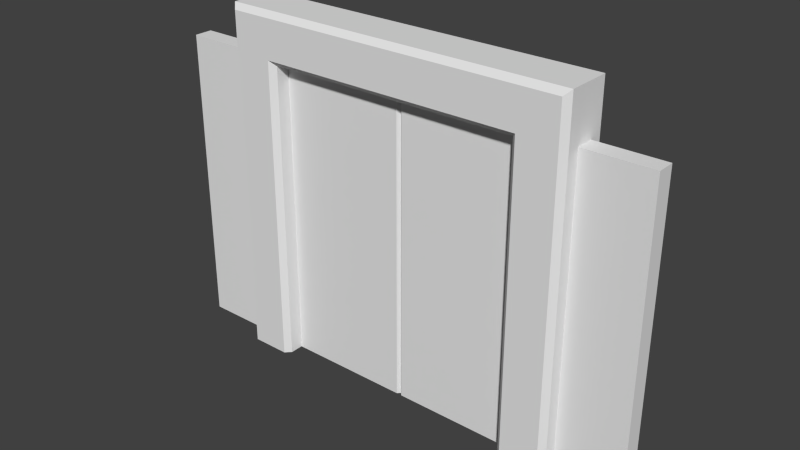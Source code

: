 # Source: door_elevator4.blend  (saved by Blender 2.76.0; exported with 4.5.12 LTS)
import bpy
from mathutils import Matrix  # noqa: F401  (used for matrix-valued properties, if any)

bpy.ops.wm.read_factory_settings(use_empty=True)
scene = bpy.context.scene
scene.name = 'Scene'

# ---- collections
col_collection_1 = bpy.data.collections.new('Collection 1'); scene.collection.children.link(col_collection_1)

# ---- materials (node trees are filled in below, after node groups)
mat_door_elev2 = bpy.data.materials.new('door_elev2')
mat_door_elev2.alpha_threshold = 0.0
mat_door_elev2.use_transparent_shadow = False
mat_door_elev2.roughness = 0.5
mat_door_elev2.specular_intensity = 0.0

# ---- material node trees

# ---- world
world_world = bpy.data.worlds.new('World'); scene.world = world_world
world_world.color = (0.05088, 0.05088, 0.05088)
world_world.use_sun_shadow = False
world_world.sun_shadow_jitter_overblur = 0.0
world_world.cycles.sampling_method = 'MANUAL'
world_world.cycles.sample_map_resolution = 256

# ---- meshes
me_door_elev2_003 = bpy.data.meshes.new('door_elev2.003')
me_door_elev2_003.from_pydata([(0.03922, -0.06, -3.497e-09), (0.01959, -0.04, -3.497e-09), (0.9203, -0.06, -3.497e-09), (0.03922, -0.06, -3.497e-09), (0.9203, -0.06, 2.201), (0.01959, -0.04, 2.201), (0.01959, -0.04, -3.497e-09), (0.03922, -0.06, 2.201), (0.03922, 0.06, -3.497e-09), (0.01959, 0.04, -3.497e-09), (0.9203, 0.06, -3.497e-09), (0.03922, 0.06, -3.497e-09), (0.9203, 0.06, 2.201), (0.01959, 0.04, 2.201), (0.01959, 0.04, -3.497e-09), (0.03922, 0.06, 2.201)], [], [(4, 15, 7), (6, 5, 13), (11, 10, 2), (2, 4, 7), (3, 7, 5), (9, 8, 0), (4, 12, 15), (15, 13, 5), (3, 2, 7), (3, 11, 2), (15, 12, 10), (13, 15, 11), (14, 6, 13), (6, 3, 5), (5, 7, 15), (1, 9, 0), (11, 15, 10), (14, 13, 11)])
_uv = me_door_elev2_003.uv_layers.new(name='UVMap')
_uv.uv.foreach_set('vector', [0.8595, 0.8472, 0.5153, 0.8472, 0.5153, 0.8472, 0.5077, 0.0031, 0.5077, 0.8627, 0.5077, 0.8627, 0.5099, 0.07263, 0.5099, 0.03822, 0.5099, 0.03822, 0.8595, 0.0, 0.8595, 0.8596, 0.5153, 0.8596, 0.5153, 0.0031, 0.5153, 0.8627, 0.5077, 0.8627, 0.5099, 0.0734, 0.5099, 0.07263, 0.5099, 0.07263, 0.8595, 0.8472, 0.8595, 0.8472, 0.5153, 0.8472, 0.5153, 0.8472, 0.5077, 0.8472, 0.5077, 0.8472, 0.5153, 0.0, 0.8595, 0.0, 0.5153, 0.8596, 0.5099, 0.07263, 0.5099, 0.07263, 0.5099, 0.03822, 0.5153, 0.8596, 0.8595, 0.8596, 0.8595, 0.0, 0.5077, 0.8627, 0.5153, 0.8627, 0.5153, 0.0031, 0.5077, 0.0031, 0.5077, 0.0031, 0.5077, 0.8627, 0.5077, 0.0031, 0.5153, 0.0031, 0.5077, 0.8627, 0.5077, 0.8472, 0.5153, 0.8472, 0.5153, 0.8472, 0.5099, 0.0734, 0.5099, 0.0734, 0.5099, 0.07263, 0.5153, 0.0, 0.5153, 0.8596, 0.8595, 0.0, 0.5077, 0.0031, 0.5077, 0.8627, 0.5153, 0.0031])
me_door_elev2_003.materials.append(mat_door_elev2)
me_door_elev2_003.use_remesh_preserve_volume = False
me_door_elev2_003.use_remesh_preserve_attributes = False
me_door_elev2_003.use_mirror_vertex_groups = False
me_door_elev2_003.update()
me_door_elev2_001 = bpy.data.meshes.new('door_elev2.001')
me_door_elev2_001.from_pydata([(-0.9203, -0.06, -3.497e-09), (-0.9203, -0.06, 2.201), (-3.642e-05, -0.06, 2.201), (-3.642e-05, -0.06, -3.497e-09), (0.01959, -0.04, 2.201), (0.01959, -0.04, -3.497e-09), (-0.9203, 0.06, -3.497e-09), (-0.9203, 0.06, 2.201), (-3.642e-05, 0.06, 2.201), (-3.642e-05, 0.06, -3.497e-09), (0.01959, 0.04, 2.201), (0.01959, 0.04, -3.497e-09)], [], [(3, 2, 1), (5, 4, 2), (3, 5, 2), (1, 2, 8), (4, 10, 8), (2, 4, 8), (4, 5, 11), (7, 8, 9), (8, 10, 11), (9, 11, 3), (8, 7, 1), (6, 7, 9), (10, 4, 11), (9, 8, 11), (0, 3, 1), (3, 0, 6), (6, 9, 3), (11, 5, 3)])
_uv = me_door_elev2_001.uv_layers.new(name='UVMap')
_uv.uv.foreach_set('vector', [0.5, 0.0, 0.5, 0.8596, 0.1405, 0.8596, 0.5077, 0.0, 0.5077, 0.8596, 0.5, 0.8596, 0.5, 0.0, 0.5077, 0.0, 0.5, 0.8596, 0.1405, 0.8549, 0.5, 0.8549, 0.5, 0.8549, 0.5077, 0.8549, 0.5077, 0.8549, 0.5, 0.8549, 0.5, 0.8549, 0.5077, 0.8549, 0.5, 0.8549, 0.5077, 0.8596, 0.5077, 0.0, 0.5077, 0.0, 0.1405, 0.8596, 0.5, 0.8596, 0.5, 0.0, 0.5, 0.8596, 0.5077, 0.8596, 0.5077, 0.0, 0.5077, 0.006223, 0.5077, 0.005642, 0.5077, 0.006223, 0.5, 0.8549, 0.1405, 0.8549, 0.1405, 0.8549, 0.1405, 0.0, 0.1405, 0.8596, 0.5, 0.0, 0.5077, 0.8596, 0.5077, 0.8596, 0.5077, 0.0, 0.5, 0.0, 0.5, 0.8596, 0.5077, 0.0, 0.1405, 0.0, 0.5, 0.0, 0.1405, 0.8596, 0.5077, 0.006223, 0.5077, 0.03342, 0.5077, 0.03342, 0.5077, 0.03342, 0.5077, 0.006223, 0.5077, 0.006223, 0.5077, 0.005642, 0.5077, 0.005642, 0.5077, 0.006223])
me_door_elev2_001.materials.append(mat_door_elev2)
me_door_elev2_001.use_remesh_preserve_volume = False
me_door_elev2_001.use_remesh_preserve_attributes = False
me_door_elev2_001.use_mirror_vertex_groups = False
me_door_elev2_001.update()
me_door_elev2 = bpy.data.meshes.new('door_elev2')
me_door_elev2.from_pydata([(-1.28, -0.06664, 2.206), (-1.28, -0.06664, -3.497e-09), (1.28, -0.06568, -3.497e-09), (-0.9203, -0.06, -3.497e-09), (0.9203, -0.06, -3.497e-09), (1.28, -0.06568, 2.204), (-0.9203, -0.06, 2.201), (0.9203, -0.06, 2.201), (-3.642e-05, -0.06, 2.201), (0.01959, -0.04, 2.201), (0.03922, -0.06, 2.201), (-1.28, -0.16, -1.976e-08), (1.24, -0.2, -1.976e-08), (1.28, -0.16, -1.976e-08), (1.28, -0.16, 2.56), (-1.28, -0.16, 2.56), (-0.9598, -0.2, -1.976e-08), (-0.9203, -0.16, -1.976e-08), (-1.241, -0.2, -1.976e-08), (-0.9598, -0.2, 2.239), (0.9203, -0.16, -1.976e-08), (0.9597, -0.2, -1.976e-08), (0.9597, -0.2, 2.239), (-0.9203, -0.16, 2.201), (0.9203, -0.16, 2.201), (1.24, -0.2, 2.52), (-1.241, -0.2, 2.52), (1.769, -0.06568, -3.497e-09), (1.769, -0.06568, 2.204), (-1.812, -0.06664, 2.206), (-1.812, -0.06664, -3.497e-09), (-1.28, 0.0, 2.56), (1.28, 0.0, 2.56), (-0.9203, 0.0, 2.446e-15), (0.9203, 0.0, 2.446e-15), (-1.28, 0.0, 2.206), (1.28, 0.0, 2.204), (-0.9203, 0.0, 2.201), (0.9203, 0.0, 2.201), (-1.28, 0.06664, 2.206), (-1.28, 0.06664, -3.497e-09), (1.28, 0.06568, -3.497e-09), (-0.9203, 0.06, -3.497e-09), (0.9203, 0.06, -3.497e-09), (1.28, 0.06568, 2.204), (-0.9203, 0.06, 2.201), (0.9203, 0.06, 2.201), (-3.642e-05, 0.06, 2.201), (0.01959, 0.04, 2.201), (0.03922, 0.06, 2.201), (-1.28, 0.16, -1.976e-08), (1.24, 0.2, -1.976e-08), (1.28, 0.16, -1.976e-08), (1.28, 0.16, 2.56), (-1.28, 0.16, 2.56), (-0.9598, 0.2, -1.976e-08), (-0.9203, 0.16, -1.976e-08), (-1.241, 0.2, -1.976e-08), (-0.9598, 0.2, 2.239), (0.9203, 0.16, -1.976e-08), (0.9597, 0.2, -1.976e-08), (0.9597, 0.2, 2.239), (-0.9203, 0.16, 2.201), (0.9203, 0.16, 2.201), (1.24, 0.2, 2.52), (-1.241, 0.2, 2.52), (1.769, 0.0, 2.446e-15), (1.769, 0.0, 2.204), (1.769, 0.06568, -3.497e-09), (1.769, 0.06568, 2.204), (-1.812, 0.0, 2.206), (-1.812, 0.0, 2.446e-15), (-1.812, 0.06664, 2.206), (-1.812, 0.06664, -3.497e-09)], [], [(22, 12, 25), (51, 64, 52), (63, 49, 47), (42, 56, 45), (62, 63, 47), (22, 19, 23), (19, 22, 25), (39, 35, 31), (18, 26, 11), (7, 4, 20), (2, 12, 21), (3, 16, 1), (34, 66, 36), (59, 60, 43), (13, 14, 25), (6, 23, 17), (42, 40, 55), (23, 19, 16), (63, 46, 49), (49, 48, 47), (26, 18, 19), (3, 17, 16), (58, 57, 65), (39, 72, 35), (40, 73, 39), (70, 72, 71), (12, 13, 25), (4, 34, 2), (55, 57, 58), (23, 6, 8), (66, 34, 41), (63, 61, 60), (50, 40, 39), (55, 58, 62), (64, 53, 52), (3, 6, 17), (24, 7, 20), (42, 33, 40), (38, 34, 36), (18, 16, 19), (13, 2, 5), (66, 27, 2), (36, 32, 38), (65, 64, 58), (17, 23, 16), (41, 34, 43), (61, 58, 64), (15, 26, 25), (1, 33, 3), (70, 71, 29), (36, 32, 5), (24, 23, 8), (22, 21, 12), (36, 5, 67), (14, 13, 5), (43, 46, 59), (0, 35, 29), (15, 31, 0), (58, 61, 62), (55, 56, 42), (67, 28, 27), (2, 27, 28), (5, 28, 67), (71, 30, 29), (1, 0, 29), (0, 1, 11), (35, 70, 29), (32, 36, 44), (53, 32, 44), (61, 63, 62), (0, 11, 15), (57, 50, 65), (31, 35, 0), (56, 55, 62), (34, 66, 2), (15, 14, 32), (66, 67, 27), (66, 68, 67), (32, 31, 38), (35, 33, 37), (46, 63, 59), (18, 11, 1), (2, 21, 4), (47, 45, 62), (54, 31, 32), (56, 62, 45), (1, 30, 71), (70, 71, 35), (30, 1, 29), (44, 69, 41), (16, 18, 1), (53, 54, 32), (51, 52, 41), (51, 41, 60), (31, 35, 37), (26, 15, 11), (59, 63, 60), (10, 24, 8), (64, 51, 61), (21, 20, 4), (41, 68, 66), (10, 7, 24), (39, 31, 54), (41, 52, 44), (50, 54, 65), (50, 57, 40), (5, 2, 28), (71, 73, 40), (71, 33, 35), (65, 54, 64), (20, 21, 24), (24, 22, 23), (66, 67, 36), (14, 15, 25), (33, 71, 40), (43, 60, 41), (54, 53, 64), (71, 33, 1), (8, 9, 10), (21, 22, 24), (51, 60, 61), (36, 67, 44), (54, 50, 39), (37, 38, 31), (2, 13, 12), (14, 5, 32), (25, 26, 19), (31, 15, 32), (44, 52, 53), (40, 57, 55), (68, 69, 67), (69, 68, 41), (67, 69, 44), (72, 73, 71), (73, 72, 39), (72, 70, 35)])
_uv = me_door_elev2.uv_layers.new(name='UVMap')
_uv.uv.foreach_set('vector', [0.8749, 0.8748, 0.9845, 0.0, 0.9845, 0.9846, 0.9845, 0.0, 0.9845, 0.9846, 1.0, 0.0, 0.568, 0.8684, 0.5608, 0.8684, 0.5605, 0.8684, 0.1343, 0.4041, 0.1343, 0.4041, 0.1343, 0.3834, 0.5531, 0.8684, 0.568, 0.8684, 0.5605, 0.8684, 0.8749, 0.8748, 0.1251, 0.8748, 0.1405, 0.8596, 0.1251, 0.8748, 0.8749, 0.8748, 0.9845, 0.9846, 0.9589, 0.3506, 0.9589, 0.3506, 0.9589, 0.3528, 0.01523, 0.0, 0.01523, 0.9846, 0.0, 0.0, 0.1326, 0.5884, 0.1326, 0.568, 0.1326, 0.568, 1.0, 0.0, 0.9845, 0.0, 0.8749, 0.0, 0.1405, 0.0, 0.1251, 0.0, 0.0, 0.0, 0.8595, 0.0, 1.0, 0.0, 1.0, 0.8596, 0.8595, 0.0, 0.8749, 0.0, 0.8595, 0.0, 1.0, 0.0, 1.0, 1.0, 0.9845, 0.9846, 0.1343, 0.3834, 0.1343, 0.3834, 0.1343, 0.4041, 0.1405, 0.0, 0.0, 0.0, 0.1251, 0.0, 0.1405, 0.8596, 0.1251, 0.8748, 0.1251, 0.0, 0.568, 0.8684, 0.568, 0.8684, 0.5608, 0.8684, 0.5608, 0.8684, 0.5607, 0.8684, 0.5605, 0.8684, 0.01523, 0.9846, 0.01523, 0.0, 0.1251, 0.8748, 0.1405, 0.0, 0.1405, 0.0, 0.1251, 0.0, 0.1251, 0.8748, 0.01523, 0.0, 0.01523, 0.9846, 0.9589, 0.3506, 0.9589, 0.3506, 0.9589, 0.3506, 0.1486, 0.0, 2.652e-08, 0.0, 0.1486, 1.0, 0.9589, 0.3506, 0.9589, 0.3506, 0.9589, 0.3373, 0.9845, 0.0, 1.0, 0.0, 0.9845, 0.9846, 0.8595, 0.0, 0.8595, 0.0, 1.0, 0.0, 0.1251, 0.0, 0.01523, 0.0, 0.1251, 0.8748, 0.5531, 0.8684, 0.5531, 0.8684, 0.5605, 0.8684, 1.0, 0.0, 0.8595, 0.0, 1.0, 0.0, 0.8595, 0.8596, 0.8749, 0.8748, 0.8749, 0.0, 0.9589, 0.3373, 0.9589, 0.3373, 0.9589, 0.3506, 0.1251, 0.0, 0.1251, 0.8748, 0.1405, 0.8596, 0.9845, 0.9846, 1.0, 1.0, 1.0, 0.0, 0.1343, 0.4041, 0.1343, 0.3834, 0.1343, 0.4041, 0.1326, 0.5884, 0.1326, 0.5884, 0.1326, 0.568, 0.1405, 0.0, 0.1405, 0.0, 0.0, 0.0, 0.8595, 0.8596, 0.8595, 0.0, 1.0, 0.8596, 0.01523, 0.0, 0.1251, 0.0, 0.1251, 0.8748, 0.9744, 0.3373, 0.9744, 0.3373, 0.9744, 0.3506, 1.0, 0.0, 1.0, 0.0, 1.0, 0.0, 1.0, 0.8596, 1.0, 1.0, 0.8595, 0.8596, 0.01523, 0.9846, 0.9845, 0.9846, 0.1251, 0.8748, 0.1405, 0.0, 0.1405, 0.8596, 0.1251, 0.0, 1.0, 0.0, 0.8595, 0.0, 0.8595, 0.0, 0.8749, 0.8748, 0.1251, 0.8748, 0.9845, 0.9846, 0.0, 1.0, 0.01523, 0.9846, 0.9845, 0.9846, 0.0, 0.0, 0.1405, 0.0, 0.1405, 0.0, 0.9589, 0.3506, 0.9589, 0.3373, 0.9589, 0.3506, 0.9744, 0.3506, 0.9744, 0.3528, 0.9744, 0.3506, 0.568, 0.8684, 0.5531, 0.8684, 0.5605, 0.8684, 0.8749, 0.8748, 0.8749, 0.0, 0.9845, 0.0, 0.9744, 0.3506, 0.9744, 0.3506, 0.9744, 0.3506, 0.9744, 0.3528, 0.9744, 0.3373, 0.9744, 0.3506, 0.1326, 0.568, 0.1326, 0.5884, 0.1326, 0.568, 0.9589, 0.3506, 0.9589, 0.3506, 0.9589, 0.3506, 0.9589, 0.3528, 0.9589, 0.3528, 0.9589, 0.3506, 0.1251, 0.8748, 0.8749, 0.8748, 0.1405, 0.8596, 0.1251, 0.0, 0.1405, 0.0, 0.1405, 0.0, 0.9744, 0.3506, 0.9744, 0.3506, 0.9744, 0.3373, 0.8634, 0.0, 1.0, 0.0, 1.0, 0.9991, 0.9744, 0.3506, 0.9744, 0.3506, 0.9744, 0.3506, 0.9589, 0.3373, 0.9589, 0.3373, 0.9589, 0.3506, 0.1486, 0.0, 0.1486, 1.0, 0.0, 1.0, 0.9589, 0.3506, 0.9589, 0.3373, 0.9589, 0.3373, 0.9589, 0.3506, 0.9589, 0.3506, 0.9589, 0.3506, 0.9744, 0.3528, 0.9744, 0.3506, 0.9744, 0.3506, 0.9744, 0.3528, 0.9744, 0.3528, 0.9744, 0.3506, 0.8749, 0.8748, 0.8595, 0.8596, 0.1405, 0.8596, 0.9589, 0.3506, 0.9589, 0.3373, 0.9589, 0.3528, 0.01523, 0.0, 0.0, 0.0, 0.01523, 0.9846, 0.9589, 0.3528, 0.9589, 0.3506, 0.9589, 0.3506, 0.1405, 0.0, 0.1251, 0.0, 0.1405, 0.8596, 0.8595, 0.0, 1.0, 0.0, 1.0, 0.0, 0.4592, 0.9767, 0.5036, 0.9767, 0.5036, 0.9767, 0.9744, 0.3373, 0.9744, 0.3506, 0.9744, 0.3373, 0.9744, 0.3373, 0.9744, 0.3373, 0.9744, 0.3506, 1.0, 1.0, 0.0, 1.0, 0.8595, 0.8596, 0.0, 0.8596, 0.1405, 0.0, 0.1405, 0.8596, 0.1326, 0.5884, 0.1326, 0.5884, 0.1326, 0.568, 0.01523, 0.0, 0.0, 0.0, 0.0, 0.0, 1.0, 0.0, 0.8749, 0.0, 0.8595, 0.0, 0.5605, 0.8684, 0.5531, 0.8684, 0.5531, 0.8684, 0.4592, 0.9767, 0.4592, 0.9767, 0.5036, 0.9767, 0.1343, 0.4041, 0.1343, 0.3834, 0.1343, 0.3834, 0.0, 0.0, 0.0, 0.0, 0.0, 0.0, 0.0, 0.8596, 0.0, 0.0, 0.0, 0.8596, 2.652e-08, 0.0, 0.1486, 0.0, 0.0, 1.0, 0.8634, 0.9991, 1.0, 0.9991, 0.8634, 0.0, 0.1251, 0.0, 0.01523, 0.0, 0.0, 0.0, 0.5036, 0.9767, 0.4592, 0.9767, 0.5036, 0.9767, 0.9845, 0.0, 1.0, 0.0, 1.0, 0.0, 0.9845, 0.0, 1.0, 0.0, 0.8749, 0.0, 0.0, 1.0, 0.0, 0.8596, 0.1405, 0.8596, 0.01523, 0.9846, 0.0, 1.0, 0.0, 0.0, 0.8595, 0.0, 0.8595, 0.8596, 0.8749, 0.0, 0.5608, 0.8684, 0.568, 0.8684, 0.5605, 0.8684, 0.9845, 0.9846, 0.9845, 0.0, 0.8749, 0.8748, 0.8749, 0.0, 0.8595, 0.0, 0.8595, 0.0, 1.0, 0.0, 1.0, 0.0, 1.0, 0.0, 0.5608, 0.8684, 0.568, 0.8684, 0.568, 0.8684, 0.9589, 0.3506, 0.9589, 0.3528, 0.9589, 0.3528, 0.9744, 0.3373, 0.9744, 0.3373, 0.9744, 0.3506, 0.0, 0.0, 0.0, 1.0, 0.01523, 0.9846, 0.0, 0.0, 0.01523, 0.0, 0.0, 0.0, 0.8634, 0.9991, 0.8634, 0.0, 1.0, 0.9991, 0.0, 0.0, 0.0, 0.0, 0.0, 0.0, 0.0, 0.0, 0.1405, 0.0, 0.0, 0.8596, 0.01523, 0.9846, 0.0, 1.0, 0.9845, 0.9846, 0.8595, 0.0, 0.8749, 0.0, 0.8595, 0.8596, 0.8595, 0.8596, 0.8749, 0.8748, 0.1405, 0.8596, 1.0, 0.0, 1.0, 0.8596, 1.0, 0.8596, 1.0, 1.0, 0.0, 1.0, 0.9845, 0.9846, 0.1405, 0.0, 0.0, 0.0, 0.0, 0.0, 0.8595, 0.0, 0.8749, 0.0, 1.0, 0.0, 0.0, 1.0, 1.0, 1.0, 0.9845, 0.9846, 0.0, 0.0, 0.1405, 0.0, 0.0, 0.0, 0.5605, 0.8684, 0.5607, 0.8684, 0.5608, 0.8684, 0.8749, 0.0, 0.8749, 0.8748, 0.8595, 0.8596, 0.9845, 0.0, 0.8749, 0.0, 0.8749, 0.8748, 0.9744, 0.3506, 0.9744, 0.3506, 0.9744, 0.3506, 0.9589, 0.3528, 0.9589, 0.3373, 0.9589, 0.3506, 0.1405, 0.8596, 0.8595, 0.8596, 0.0, 1.0, 1.0, 0.0, 1.0, 0.0, 0.9845, 0.0, 0.9744, 0.3528, 0.9744, 0.3506, 0.9744, 0.3528, 0.9845, 0.9846, 0.01523, 0.9846, 0.1251, 0.8748, 0.4592, 0.9767, 0.4592, 0.9767, 0.5036, 0.9767, 0.9744, 0.3506, 0.9744, 0.3373, 0.9744, 0.3528, 0.0, 0.0, 0.01523, 0.0, 0.1251, 0.0, 0.9744, 0.3373, 0.9744, 0.3506, 0.9744, 0.3506, 1.0, 0.9991, 1.0, 0.0, 0.8634, 0.0, 0.9744, 0.3506, 0.9744, 0.3506, 0.9744, 0.3506, 0.9589, 0.3506, 0.9589, 0.3373, 0.9589, 0.3373, 2.652e-08, 0.0, 0.0, 1.0, 0.1486, 1.0, 0.9589, 0.3506, 0.9589, 0.3506, 0.9589, 0.3506])
me_door_elev2.materials.append(mat_door_elev2)
me_door_elev2.use_remesh_preserve_volume = False
me_door_elev2.use_remesh_preserve_attributes = False
me_door_elev2.use_mirror_vertex_groups = False
me_door_elev2.update()

# ---- objects
ob_door_elev2_rh = bpy.data.objects.new('door_elev2.RH', me_door_elev2_003)
ob_door_elev2_lh = bpy.data.objects.new('door_elev2.LH', me_door_elev2_001)
ob_door_elev2 = bpy.data.objects.new('door_elev2', me_door_elev2)

# ---- transforms, parenting, visibility, modifiers, constraints
ob_door_elev2_rh.location = (0.0, 0.0, 0.0)
ob_door_elev2_rh.lineart.crease_threshold = 0.0
ob_door_elev2_lh.location = (0.0, 0.0, 0.0)
ob_door_elev2_lh.lineart.crease_threshold = 0.0
ob_door_elev2.location = (0.0, 0.0, 0.0)
ob_door_elev2.lineart.crease_threshold = 0.0

# ---- collection membership
col_collection_1.objects.link(ob_door_elev2_rh)
col_collection_1.objects.link(ob_door_elev2_lh)
col_collection_1.objects.link(ob_door_elev2)

# ---- scene / render settings (as saved in the file)
scene.frame_start = 1; scene.frame_end = 63; scene.frame_set(1)
scene.render.engine = 'BLENDER_EEVEE_NEXT'
scene.render.resolution_percentage = 50
scene.render.dither_intensity = 0.0
scene.cycles.use_denoising = False
scene.cycles.samples = 10
scene.cycles.sampling_pattern = 'TABULATED_SOBOL'
scene.cycles.light_sampling_threshold = 0.0
scene.cycles.use_adaptive_sampling = False
scene.cycles.use_light_tree = False
scene.cycles.blur_glossy = 0.0
scene.cycles.pixel_filter_type = 'GAUSSIAN'
scene.cycles.sample_clamp_indirect = 0.0
scene.view_settings.view_transform = 'Standard'
bpy.context.view_layer.update()

# ---- added for rendering (the .blend has no active camera and no usable light): camera, sun
cam_auto = bpy.data.cameras.new('AutoCamera')
cam_auto.lens = 50.0
cam_auto.sensor_width = 36.0
cam_auto.clip_end = 1000.0
ob_auto_camera = bpy.data.objects.new('AutoCamera', cam_auto)
scene.collection.objects.link(ob_auto_camera)
ob_auto_camera.location = (4.06857, -4.90798, 4.55198)
ob_auto_camera.rotation_euler = (1.09748, -7.21219e-08, 0.694738)
scene.camera = ob_auto_camera
light_auto_sun = bpy.data.lights.new('AutoSun', 'SUN')
light_auto_sun.energy = 3.0
light_auto_sun.angle = 0.0523599
ob_auto_sun = bpy.data.objects.new('AutoSun', light_auto_sun)
scene.collection.objects.link(ob_auto_sun)
ob_auto_sun.rotation_euler = (0.872665, 0.174533, 0.523599)
bpy.context.view_layer.update()
